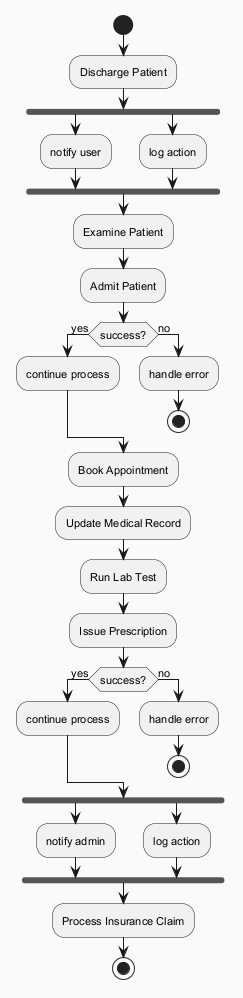

The diagram above was rendered by PlantUML. Its source (embedded in the PNG):
@startuml
skinparam backgroundColor #FAFAFA
skinparam classBackgroundColor #FFF3E0
skinparam classBorderColor #E65100
skinparam defaultFontSize 11
start
:Discharge Patient;
fork
:notify user;
fork again
:log action;
end fork
:Examine Patient;
:Admit Patient;
if (success?) then (yes)
:continue process;
else (no)
:handle error;
stop
endif
:Book Appointment;
:Update Medical Record;
:Run Lab Test;
:Issue Prescription;
if (success?) then (yes)
:continue process;
else (no)
:handle error;
stop
endif
fork
:notify admin;
fork again
:log action;
end fork
:Process Insurance Claim;
stop
@enduml